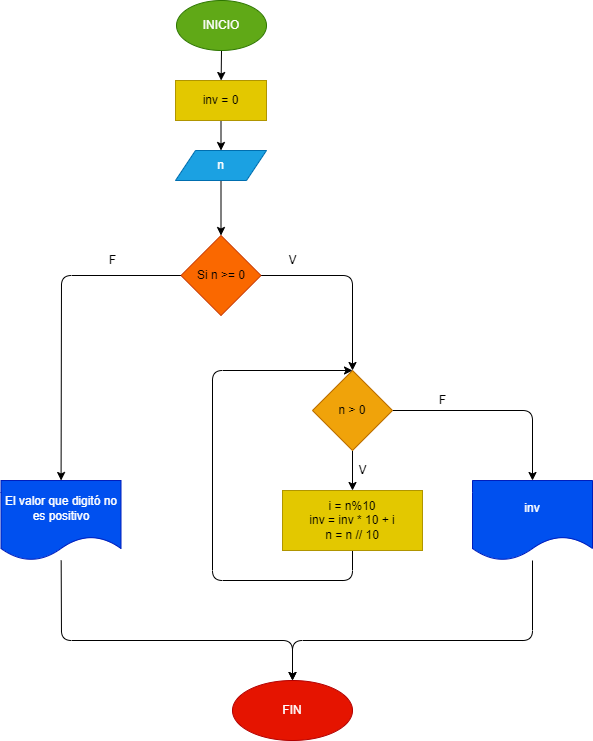

The diagram above was exported from draw.io. Its source (the exported page's mxGraphModel, read from the mxfile embedded in the PNG):
<mxGraphModel dx="702" dy="510" grid="1" gridSize="10" guides="1" tooltips="1" connect="1" arrows="1" fold="1" page="1" pageScale="1" pageWidth="827" pageHeight="1169" math="0" shadow="0">
  <root>
    <mxCell id="0" />
    <mxCell id="1" parent="0" />
    <mxCell id="2" value="" style="edgeStyle=none;html=1;" edge="1" parent="1" source="3" target="5">
      <mxGeometry relative="1" as="geometry" />
    </mxCell>
    <mxCell id="3" value="INICIO" style="ellipse;whiteSpace=wrap;html=1;fillColor=#60a917;fontColor=#ffffff;strokeColor=#2D7600;" vertex="1" parent="1">
      <mxGeometry x="324" width="90" height="50" as="geometry" />
    </mxCell>
    <mxCell id="4" value="" style="edgeStyle=none;html=1;" edge="1" parent="1" source="5" target="7">
      <mxGeometry relative="1" as="geometry" />
    </mxCell>
    <mxCell id="5" value="inv = 0" style="whiteSpace=wrap;html=1;fillColor=#e3c800;fontColor=#000000;strokeColor=#B09500;" vertex="1" parent="1">
      <mxGeometry x="323" y="80" width="91" height="40" as="geometry" />
    </mxCell>
    <mxCell id="6" value="" style="edgeStyle=none;html=1;" edge="1" parent="1" source="7" target="10">
      <mxGeometry relative="1" as="geometry" />
    </mxCell>
    <mxCell id="7" value="n" style="shape=parallelogram;perimeter=parallelogramPerimeter;whiteSpace=wrap;html=1;fixedSize=1;fillColor=#1ba1e2;fontColor=#ffffff;strokeColor=#006EAF;" vertex="1" parent="1">
      <mxGeometry x="323" y="150" width="91" height="30" as="geometry" />
    </mxCell>
    <mxCell id="8" value="" style="edgeStyle=none;html=1;" edge="1" parent="1" source="10" target="13">
      <mxGeometry relative="1" as="geometry">
        <Array as="points">
          <mxPoint x="500" y="275" />
        </Array>
      </mxGeometry>
    </mxCell>
    <mxCell id="9" value="" style="edgeStyle=none;html=1;" edge="1" parent="1" source="10" target="19">
      <mxGeometry relative="1" as="geometry">
        <Array as="points">
          <mxPoint x="209" y="275" />
        </Array>
      </mxGeometry>
    </mxCell>
    <mxCell id="10" value="Si n &amp;gt;= 0" style="rhombus;whiteSpace=wrap;html=1;fillColor=#fa6800;fontColor=#000000;strokeColor=#C73500;" vertex="1" parent="1">
      <mxGeometry x="328.5" y="235" width="80" height="80" as="geometry" />
    </mxCell>
    <mxCell id="11" value="" style="edgeStyle=none;html=1;" edge="1" parent="1" source="13" target="15">
      <mxGeometry relative="1" as="geometry" />
    </mxCell>
    <mxCell id="12" value="" style="edgeStyle=none;html=1;" edge="1" parent="1" source="13" target="17">
      <mxGeometry relative="1" as="geometry">
        <Array as="points">
          <mxPoint x="680" y="410" />
        </Array>
      </mxGeometry>
    </mxCell>
    <mxCell id="13" value="n &amp;gt; 0" style="rhombus;whiteSpace=wrap;html=1;fillColor=#f0a30a;fontColor=#000000;strokeColor=#BD7000;" vertex="1" parent="1">
      <mxGeometry x="460" y="370" width="80" height="80" as="geometry" />
    </mxCell>
    <mxCell id="14" style="edgeStyle=none;html=1;exitX=0.5;exitY=1;exitDx=0;exitDy=0;entryX=0.5;entryY=0;entryDx=0;entryDy=0;" edge="1" parent="1" source="15" target="13">
      <mxGeometry relative="1" as="geometry">
        <Array as="points">
          <mxPoint x="500" y="580" />
          <mxPoint x="360" y="580" />
          <mxPoint x="360" y="370" />
        </Array>
      </mxGeometry>
    </mxCell>
    <mxCell id="15" value="i = n%10&lt;br&gt;inv = inv * 10 + i&lt;br&gt;n = n // 10" style="whiteSpace=wrap;html=1;fillColor=#e3c800;fontColor=#000000;strokeColor=#B09500;" vertex="1" parent="1">
      <mxGeometry x="430" y="490" width="140" height="60" as="geometry" />
    </mxCell>
    <mxCell id="16" style="edgeStyle=none;html=1;" edge="1" parent="1" source="17">
      <mxGeometry relative="1" as="geometry">
        <mxPoint x="440" y="680" as="targetPoint" />
        <Array as="points">
          <mxPoint x="680" y="640" />
          <mxPoint x="440" y="640" />
        </Array>
      </mxGeometry>
    </mxCell>
    <mxCell id="17" value="inv" style="shape=document;whiteSpace=wrap;html=1;boundedLbl=1;fillColor=#0050ef;fontColor=#ffffff;strokeColor=#001DBC;" vertex="1" parent="1">
      <mxGeometry x="620" y="480" width="120" height="80" as="geometry" />
    </mxCell>
    <mxCell id="18" value="" style="edgeStyle=none;html=1;" edge="1" parent="1" source="19" target="20">
      <mxGeometry relative="1" as="geometry">
        <Array as="points">
          <mxPoint x="209" y="640" />
          <mxPoint x="440" y="640" />
        </Array>
      </mxGeometry>
    </mxCell>
    <mxCell id="19" value="El valor que digitó no es positivo" style="shape=document;whiteSpace=wrap;html=1;boundedLbl=1;fillColor=#0050ef;fontColor=#ffffff;strokeColor=#001DBC;" vertex="1" parent="1">
      <mxGeometry x="148.5" y="480" width="120" height="80" as="geometry" />
    </mxCell>
    <mxCell id="20" value="FIN" style="ellipse;whiteSpace=wrap;html=1;fillColor=#e51400;fontColor=#ffffff;strokeColor=#B20000;" vertex="1" parent="1">
      <mxGeometry x="380" y="680" width="120" height="60" as="geometry" />
    </mxCell>
    <mxCell id="21" value="V" style="text;html=1;align=center;verticalAlign=middle;resizable=0;points=[];autosize=1;strokeColor=none;fillColor=none;" vertex="1" parent="1">
      <mxGeometry x="430" y="250" width="20" height="20" as="geometry" />
    </mxCell>
    <mxCell id="22" value="F" style="text;html=1;align=center;verticalAlign=middle;resizable=0;points=[];autosize=1;strokeColor=none;fillColor=none;" vertex="1" parent="1">
      <mxGeometry x="250" y="250" width="20" height="20" as="geometry" />
    </mxCell>
    <mxCell id="23" value="F" style="text;html=1;align=center;verticalAlign=middle;resizable=0;points=[];autosize=1;strokeColor=none;fillColor=none;" vertex="1" parent="1">
      <mxGeometry x="580" y="390" width="20" height="20" as="geometry" />
    </mxCell>
    <mxCell id="24" value="V" style="text;html=1;align=center;verticalAlign=middle;resizable=0;points=[];autosize=1;strokeColor=none;fillColor=none;" vertex="1" parent="1">
      <mxGeometry x="500" y="460" width="20" height="20" as="geometry" />
    </mxCell>
  </root>
</mxGraphModel>